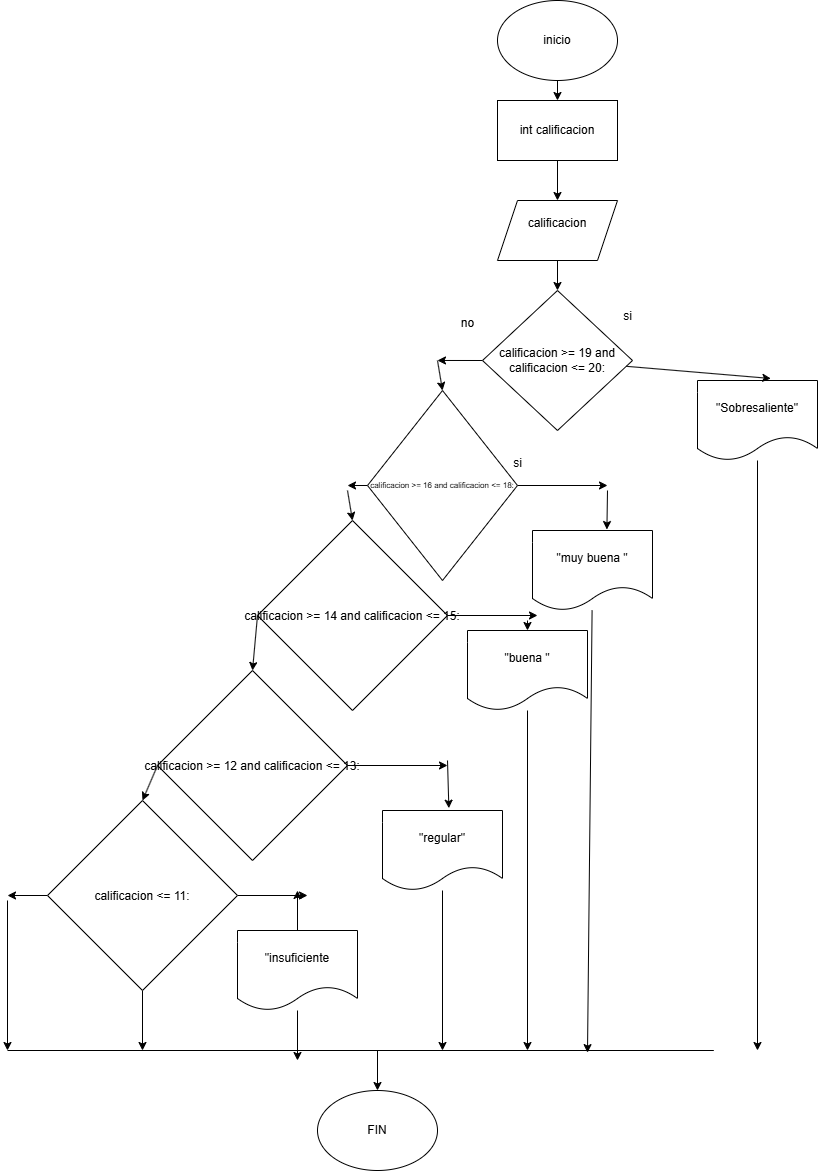

The diagram above was exported from draw.io. Its source (the exported page's mxGraphModel, read from the mxfile embedded in the PNG):
<mxGraphModel dx="1512" dy="513" grid="1" gridSize="10" guides="1" tooltips="1" connect="1" arrows="1" fold="1" page="1" pageScale="1" pageWidth="850" pageHeight="1100" math="0" shadow="0">
  <root>
    <mxCell id="0" />
    <mxCell id="1" parent="0" />
    <mxCell id="18" style="edgeStyle=none;html=1;entryX=0.5;entryY=0;entryDx=0;entryDy=0;" parent="1" source="2" target="3" edge="1">
      <mxGeometry relative="1" as="geometry" />
    </mxCell>
    <mxCell id="2" value="inicio" style="ellipse;whiteSpace=wrap;html=1;" parent="1" vertex="1">
      <mxGeometry x="440" y="140" width="120" height="80" as="geometry" />
    </mxCell>
    <mxCell id="19" style="edgeStyle=none;html=1;entryX=0.5;entryY=0;entryDx=0;entryDy=0;" parent="1" source="3" target="4" edge="1">
      <mxGeometry relative="1" as="geometry" />
    </mxCell>
    <mxCell id="3" value="int calificacion" style="rounded=0;whiteSpace=wrap;html=1;" parent="1" vertex="1">
      <mxGeometry x="440" y="240" width="120" height="60" as="geometry" />
    </mxCell>
    <mxCell id="20" style="edgeStyle=none;html=1;entryX=0.5;entryY=0;entryDx=0;entryDy=0;" parent="1" source="4" target="5" edge="1">
      <mxGeometry relative="1" as="geometry" />
    </mxCell>
    <mxCell id="4" value="calificacion&lt;div&gt;&lt;br&gt;&lt;/div&gt;" style="shape=parallelogram;perimeter=parallelogramPerimeter;whiteSpace=wrap;html=1;fixedSize=1;" parent="1" vertex="1">
      <mxGeometry x="440" y="340" width="120" height="60" as="geometry" />
    </mxCell>
    <mxCell id="22" style="edgeStyle=none;html=1;exitX=0;exitY=0.5;exitDx=0;exitDy=0;" parent="1" source="5" edge="1">
      <mxGeometry relative="1" as="geometry">
        <mxPoint x="380" y="499.9677419354839" as="targetPoint" />
      </mxGeometry>
    </mxCell>
    <mxCell id="5" value="calificacion &gt;= 19 and calificacion &lt;= 20:" style="rhombus;whiteSpace=wrap;" parent="1" vertex="1">
      <mxGeometry x="425" y="430" width="150" height="140" as="geometry" />
    </mxCell>
    <mxCell id="6" value="si&lt;div&gt;&lt;br&gt;&lt;/div&gt;" style="text;html=1;align=center;verticalAlign=middle;resizable=0;points=[];autosize=1;strokeColor=none;fillColor=none;" parent="1" vertex="1">
      <mxGeometry x="555" y="443" width="30" height="40" as="geometry" />
    </mxCell>
    <mxCell id="7" value="no" style="text;html=1;align=center;verticalAlign=middle;resizable=0;points=[];autosize=1;strokeColor=none;fillColor=none;" parent="1" vertex="1">
      <mxGeometry x="390" y="448" width="40" height="30" as="geometry" />
    </mxCell>
    <mxCell id="40" style="edgeStyle=none;html=1;" parent="1" source="8" edge="1">
      <mxGeometry relative="1" as="geometry">
        <mxPoint x="700" y="1190" as="targetPoint" />
      </mxGeometry>
    </mxCell>
    <mxCell id="8" value="&quot;Sobresaliente&quot;" style="shape=document;whiteSpace=wrap;html=1;boundedLbl=1;" parent="1" vertex="1">
      <mxGeometry x="640" y="520" width="120" height="80" as="geometry" />
    </mxCell>
    <mxCell id="24" style="edgeStyle=none;html=1;" parent="1" source="9" edge="1">
      <mxGeometry relative="1" as="geometry">
        <mxPoint x="550" y="625" as="targetPoint" />
      </mxGeometry>
    </mxCell>
    <mxCell id="26" style="edgeStyle=none;html=1;" parent="1" source="9" edge="1">
      <mxGeometry relative="1" as="geometry">
        <mxPoint x="290" y="625" as="targetPoint" />
      </mxGeometry>
    </mxCell>
    <mxCell id="9" value="calificacion &gt;= 16 and calificacion &lt;= 18:" style="rhombus;fontSize=8;" parent="1" vertex="1">
      <mxGeometry x="310" y="530" width="150" height="190" as="geometry" />
    </mxCell>
    <mxCell id="10" value="si" style="text;html=1;align=center;verticalAlign=middle;resizable=0;points=[];autosize=1;strokeColor=none;fillColor=none;" parent="1" vertex="1">
      <mxGeometry x="445" y="588" width="30" height="30" as="geometry" />
    </mxCell>
    <mxCell id="41" style="edgeStyle=none;html=1;" parent="1" source="11" edge="1">
      <mxGeometry relative="1" as="geometry">
        <mxPoint x="530" y="1192.1052631578948" as="targetPoint" />
      </mxGeometry>
    </mxCell>
    <mxCell id="11" value="&quot;muy buena &quot;" style="shape=document;whiteSpace=wrap;html=1;boundedLbl=1;" parent="1" vertex="1">
      <mxGeometry x="475" y="670" width="120" height="80" as="geometry" />
    </mxCell>
    <mxCell id="28" style="edgeStyle=none;html=1;" parent="1" source="12" edge="1">
      <mxGeometry relative="1" as="geometry">
        <mxPoint x="480" y="755" as="targetPoint" />
      </mxGeometry>
    </mxCell>
    <mxCell id="30" style="edgeStyle=none;html=1;exitX=0;exitY=0.5;exitDx=0;exitDy=0;entryX=0.5;entryY=0;entryDx=0;entryDy=0;" parent="1" source="12" target="13" edge="1">
      <mxGeometry relative="1" as="geometry" />
    </mxCell>
    <mxCell id="12" value="calificacion &gt;= 14 and calificacion &lt;= 15:" style="rhombus;" parent="1" vertex="1">
      <mxGeometry x="200" y="660" width="190" height="190" as="geometry" />
    </mxCell>
    <mxCell id="31" style="edgeStyle=none;html=1;exitX=0;exitY=0.5;exitDx=0;exitDy=0;entryX=0.5;entryY=0;entryDx=0;entryDy=0;" parent="1" source="13" target="14" edge="1">
      <mxGeometry relative="1" as="geometry" />
    </mxCell>
    <mxCell id="32" style="edgeStyle=none;html=1;" parent="1" source="13" edge="1">
      <mxGeometry relative="1" as="geometry">
        <mxPoint x="390" y="905" as="targetPoint" />
      </mxGeometry>
    </mxCell>
    <mxCell id="13" value="calificacion &gt;= 12 and calificacion &lt;= 13:" style="rhombus;" parent="1" vertex="1">
      <mxGeometry x="100" y="810" width="190" height="190" as="geometry" />
    </mxCell>
    <mxCell id="34" style="edgeStyle=none;html=1;" parent="1" source="14" edge="1">
      <mxGeometry relative="1" as="geometry">
        <mxPoint x="250" y="1035" as="targetPoint" />
      </mxGeometry>
    </mxCell>
    <mxCell id="36" style="edgeStyle=none;html=1;" parent="1" source="14" edge="1">
      <mxGeometry relative="1" as="geometry">
        <mxPoint x="85" y="1190" as="targetPoint" />
      </mxGeometry>
    </mxCell>
    <mxCell id="37" style="edgeStyle=none;html=1;" parent="1" source="14" edge="1">
      <mxGeometry relative="1" as="geometry">
        <mxPoint x="-50" y="1035" as="targetPoint" />
      </mxGeometry>
    </mxCell>
    <mxCell id="14" value="calificacion &lt;= 11:" style="rhombus;" parent="1" vertex="1">
      <mxGeometry x="-10" y="940" width="190" height="190" as="geometry" />
    </mxCell>
    <mxCell id="42" style="edgeStyle=none;html=1;" parent="1" source="15" edge="1">
      <mxGeometry relative="1" as="geometry">
        <mxPoint x="470" y="1190" as="targetPoint" />
      </mxGeometry>
    </mxCell>
    <mxCell id="15" value="&quot;buena &quot;" style="shape=document;whiteSpace=wrap;html=1;boundedLbl=1;" parent="1" vertex="1">
      <mxGeometry x="410" y="770" width="120" height="80" as="geometry" />
    </mxCell>
    <mxCell id="43" style="edgeStyle=none;html=1;" parent="1" source="16" edge="1">
      <mxGeometry relative="1" as="geometry">
        <mxPoint x="385" y="1190" as="targetPoint" />
      </mxGeometry>
    </mxCell>
    <mxCell id="16" value="&quot;regular&quot;" style="shape=document;whiteSpace=wrap;html=1;boundedLbl=1;" parent="1" vertex="1">
      <mxGeometry x="325" y="950" width="120" height="80" as="geometry" />
    </mxCell>
    <mxCell id="35" style="edgeStyle=none;html=1;exitX=0.5;exitY=0;exitDx=0;exitDy=0;" parent="1" source="17" edge="1">
      <mxGeometry relative="1" as="geometry">
        <mxPoint x="240" y="1030" as="targetPoint" />
      </mxGeometry>
    </mxCell>
    <mxCell id="44" style="edgeStyle=none;html=1;" parent="1" source="17" edge="1">
      <mxGeometry relative="1" as="geometry">
        <mxPoint x="240" y="1200" as="targetPoint" />
      </mxGeometry>
    </mxCell>
    <mxCell id="17" value="&quot;insuficiente" style="shape=document;whiteSpace=wrap;html=1;boundedLbl=1;" parent="1" vertex="1">
      <mxGeometry x="180" y="1070" width="120" height="80" as="geometry" />
    </mxCell>
    <mxCell id="21" style="edgeStyle=none;html=1;entryX=0.611;entryY=-0.025;entryDx=0;entryDy=0;entryPerimeter=0;" parent="1" source="5" target="8" edge="1">
      <mxGeometry relative="1" as="geometry" />
    </mxCell>
    <mxCell id="23" value="" style="endArrow=classic;html=1;entryX=0.5;entryY=0;entryDx=0;entryDy=0;" parent="1" target="9" edge="1">
      <mxGeometry width="50" height="50" relative="1" as="geometry">
        <mxPoint x="380" y="500" as="sourcePoint" />
        <mxPoint x="430" y="450" as="targetPoint" />
      </mxGeometry>
    </mxCell>
    <mxCell id="25" value="" style="endArrow=classic;html=1;entryX=0.62;entryY=-0.012;entryDx=0;entryDy=0;entryPerimeter=0;" parent="1" target="11" edge="1">
      <mxGeometry width="50" height="50" relative="1" as="geometry">
        <mxPoint x="550" y="630" as="sourcePoint" />
        <mxPoint x="600" y="580" as="targetPoint" />
      </mxGeometry>
    </mxCell>
    <mxCell id="27" value="" style="endArrow=classic;html=1;entryX=0.5;entryY=0;entryDx=0;entryDy=0;" parent="1" target="12" edge="1">
      <mxGeometry width="50" height="50" relative="1" as="geometry">
        <mxPoint x="290" y="630" as="sourcePoint" />
        <mxPoint x="340" y="580" as="targetPoint" />
      </mxGeometry>
    </mxCell>
    <mxCell id="29" value="" style="endArrow=classic;html=1;entryX=0.5;entryY=0;entryDx=0;entryDy=0;" parent="1" target="15" edge="1">
      <mxGeometry width="50" height="50" relative="1" as="geometry">
        <mxPoint x="470" y="760" as="sourcePoint" />
        <mxPoint x="520" y="710" as="targetPoint" />
      </mxGeometry>
    </mxCell>
    <mxCell id="33" value="" style="endArrow=classic;html=1;entryX=0.553;entryY=-0.029;entryDx=0;entryDy=0;entryPerimeter=0;" parent="1" target="16" edge="1">
      <mxGeometry width="50" height="50" relative="1" as="geometry">
        <mxPoint x="390" y="900" as="sourcePoint" />
        <mxPoint x="440" y="870" as="targetPoint" />
      </mxGeometry>
    </mxCell>
    <mxCell id="38" value="" style="endArrow=classic;html=1;" parent="1" edge="1">
      <mxGeometry width="50" height="50" relative="1" as="geometry">
        <mxPoint x="-50" y="1040" as="sourcePoint" />
        <mxPoint x="-50" y="1190" as="targetPoint" />
      </mxGeometry>
    </mxCell>
    <mxCell id="39" value="" style="endArrow=none;html=1;" parent="1" edge="1">
      <mxGeometry width="50" height="50" relative="1" as="geometry">
        <mxPoint x="-50" y="1190" as="sourcePoint" />
        <mxPoint x="656.3157894736842" y="1190" as="targetPoint" />
      </mxGeometry>
    </mxCell>
    <mxCell id="45" value="" style="endArrow=classic;html=1;" parent="1" edge="1">
      <mxGeometry width="50" height="50" relative="1" as="geometry">
        <mxPoint x="320" y="1190" as="sourcePoint" />
        <mxPoint x="320" y="1230" as="targetPoint" />
      </mxGeometry>
    </mxCell>
    <mxCell id="46" value="FIN" style="ellipse;whiteSpace=wrap;html=1;" parent="1" vertex="1">
      <mxGeometry x="260" y="1230" width="120" height="80" as="geometry" />
    </mxCell>
  </root>
</mxGraphModel>